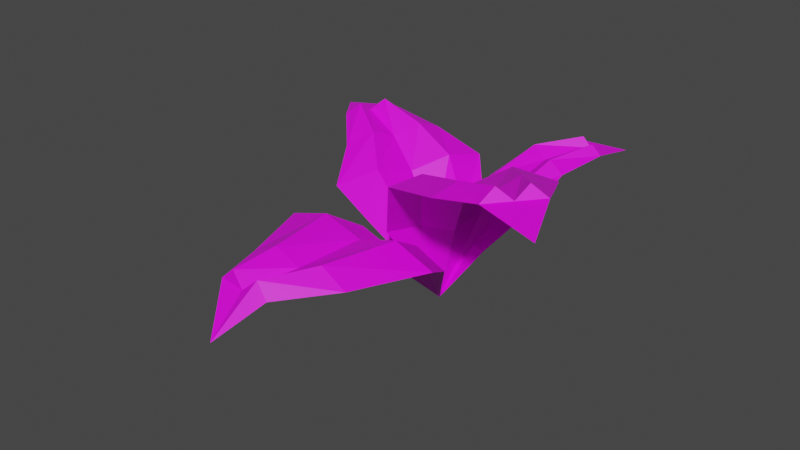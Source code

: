 # Source: shrub.blend  (saved by Blender 2.91.10; exported with 4.5.12 LTS)
import bpy
from mathutils import Matrix  # noqa: F401  (used for matrix-valued properties, if any)

bpy.ops.wm.read_factory_settings(use_empty=True)
scene = bpy.context.scene
scene.name = 'Scene'

# ---- collections
col_collection = bpy.data.collections.new('Collection'); scene.collection.children.link(col_collection)

# ---- images (referenced by path relative to the original .blend; pixels are not part of the script)
import os
ASSET_DIR = os.environ.get("B2B_ASSET_DIR", "")  # directory of the original .blend (textures are referenced by path, not embedded)
HERE = os.path.dirname(os.path.abspath(__file__))  # packed textures are extracted next to this script under _unpacked/

def load_image(name, relpath, width, height, colorspace="sRGB"):
    """Load a texture the original file referenced (path relative to the .blend, or extracted next to this script)."""
    p = next((c for c in (os.path.join(HERE, relpath), os.path.join(ASSET_DIR, relpath)) if relpath and os.path.exists(c)), "")
    if p:
        img = bpy.data.images.load(p, check_existing=True)
        img.name = name
    else:  # same state as the original file: an image datablock whose file is absent (Cycles renders it pink)
        img = bpy.data.images.new(name, width, height)
        img.source = "FILE"
        img.filepath = "//" + (relpath or name)
    img.colorspace_settings.name = colorspace
    return img
img_jimmyjam_colors_png = load_image('jimmyjam colors.png', 'jimmyjam colors.png', 1024, 1024, 'sRGB')

# ---- materials (node trees are filled in below, after node groups)
mat_material_001 = bpy.data.materials.new('Material.001')
mat_material_001.use_transparent_shadow = False

# ---- material node trees
mat_material_001.use_nodes = True; mat_material_001.node_tree.nodes.clear()
_N = mat_material_001.node_tree.nodes; _L = mat_material_001.node_tree.links
n0 = _N.new('ShaderNodeBsdfPrincipled'); n0.name = 'Principled BSDF'; n0.location = (10, 300)
n0.distribution = 'GGX'
n0.subsurface_method = 'BURLEY'
n0.inputs[3].default_value = 1.45
n0.inputs[27].default_value = (0.0, 0.0, 0.0, 1.0)
n0.inputs[28].default_value = 1.0
n1 = _N.new('ShaderNodeOutputMaterial'); n1.name = 'Material Output'; n1.location = (300, 300)
n2 = _N.new('ShaderNodeTexImage'); n2.name = 'Image Texture'; n2.location = (-295, 44)
n2.image = img_jimmyjam_colors_png
n2.interpolation = 'Closest'
_L.new(n0.outputs[0], n1.inputs[0])
_L.new(n2.outputs[0], n0.inputs[0])
n1.is_active_output = True

# ---- world
world_world = bpy.data.worlds.new('World'); scene.world = world_world
world_world.use_nodes = True; world_world.node_tree.nodes.clear()
_N = world_world.node_tree.nodes; _L = world_world.node_tree.links
n0 = _N.new('ShaderNodeOutputWorld'); n0.name = 'World Output'; n0.location = (300, 300)
n1 = _N.new('ShaderNodeBackground'); n1.name = 'Background'; n1.location = (10, 300)
n1.inputs[0].default_value = (0.05088, 0.05088, 0.05088, 1.0)
_L.new(n1.outputs[0], n0.inputs[0])
n0.is_active_output = True
world_world.color = (0.05088, 0.05088, 0.05088)
world_world.use_sun_shadow = False
world_world.sun_shadow_jitter_overblur = 0.0

# ---- meshes
me_plane = bpy.data.meshes.new('Plane')
me_plane.from_pydata([(-0.1664, -0.3858, 0.09229), (-0.07575, 0.05812, -0.03266), (-0.4219, -0.0648, 0.1058), (-0.5169, -0.1271, 0.1456), (-0.3678, -0.248, 0.1482), (-0.3201, -0.3199, 0.1431), (-0.0127, -0.3262, 0.1422), (0.2062, -0.2478, 0.1453), (0.3688, -0.1271, 0.1392), (0.2744, -0.06444, 0.1035), (-0.08956, -0.3199, 0.1632), (-0.1664, -0.326, 0.1431), (-0.2433, -0.3199, 0.1632), (0.0607, -0.2466, 0.1692), (-0.08494, -0.2454, 0.1499), (-0.2263, -0.2467, 0.1692), (0.1474, -0.1271, 0.1657), (-0.07403, -0.1271, 0.1456), (-0.2954, -0.1271, 0.1657), (0.1002, -0.06396, 0.1267), (-0.07383, -0.06367, 0.1063), (-0.2469, -0.06398, 0.1249), (1.024, -0.1828, 0.2716), (-0.1493, -0.04466, 0.1167), (0.03622, -0.1044, 0.2277), (0.4208, -0.1527, 0.2639), (0.7091, -0.1671, 0.2865), (0.9011, -0.09708, 0.2858), (0.7808, -0.02935, 0.2611), (0.5941, 0.07096, 0.222), (0.2806, 0.1083, 0.133), (0.8275, -0.1087, 0.3045), (0.8045, -0.132, 0.2866), (0.732, -0.1438, 0.3045), (0.6601, -0.05468, 0.2818), (0.5921, -0.09216, 0.2639), (0.4817, -0.1203, 0.2818), (0.424, 0.02787, 0.2456), (0.3113, -0.02848, 0.2277), (0.149, -0.07122, 0.2456), (0.1486, 0.07865, 0.14), (0.07008, 0.03682, 0.1078), (-0.05994, 0.004916, 0.1173), (0.5222, 0.2995, 0.1882), (0.2209, 0.05072, 0.08213), (0.4007, 0.09025, 0.1506), (0.4335, 0.1573, 0.1877), (0.4997, 0.2317, 0.1991), (0.3149, 0.2688, 0.1986), (0.09233, 0.2277, 0.181), (-0.1153, 0.2019, 0.1258), (-0.1709, 0.1422, 0.04245), (0.3477, 0.2538, 0.2122), (0.407, 0.2501, 0.1992), (0.4404, 0.2354, 0.2122), (0.1596, 0.2026, 0.2004), (0.2575, 0.1901, 0.1873), (0.3325, 0.1681, 0.2006), (-0.003627, 0.1664, 0.1494), (0.1377, 0.1439, 0.1432), (0.2539, 0.1108, 0.1629), (-0.07412, 0.1168, 0.04786), (0.03115, 0.09799, 0.05305), (0.1149, 0.06929, 0.07802), (-1.156, 0.203, 0.1767), (-0.09524, 0.1747, 0.1041), (-0.2871, 0.2404, 0.1359), (-0.5532, 0.2272, 0.169), (-0.8378, 0.2121, 0.1917), (-0.96, 0.1297, 0.1909), (-0.7828, 0.07363, 0.1663), (-0.6484, 0.005202, 0.1309), (-0.3736, -0.01167, 0.1014), (-0.8994, 0.1466, 0.2096), (-0.8982, 0.1708, 0.1917), (-0.839, 0.1878, 0.2096), (-0.6892, 0.1073, 0.1869), (-0.6574, 0.1487, 0.169), (-0.5763, 0.1844, 0.1869), (-0.512, 0.05803, 0.1517), (-0.4499, 0.1206, 0.133), (-0.3371, 0.1765, 0.1517), (-0.251, 0.03652, 0.09265), (-0.1988, 0.09038, 0.0564), (-0.114, 0.13, 0.09265)], [], [(19, 9, 1), (0, 6, 10, 11, 12, 5), (10, 6, 7, 13), (13, 7, 8, 16), (16, 8, 9, 19), (3, 18, 21, 2), (18, 17, 20, 21), (17, 16, 19, 20), (4, 15, 18, 3), (15, 14, 17, 18), (14, 13, 16, 17), (5, 12, 15, 4), (12, 11, 14, 15), (11, 10, 13, 14), (2, 21, 1), (21, 20, 1), (20, 19, 1), (40, 30, 1), (22, 27, 31, 32, 33, 26), (31, 27, 28, 34), (34, 28, 29, 37), (37, 29, 30, 40), (24, 39, 42, 23), (39, 38, 41, 42), (38, 37, 40, 41), (25, 36, 39, 24), (36, 35, 38, 39), (35, 34, 37, 38), (26, 33, 36, 25), (33, 32, 35, 36), (32, 31, 34, 35), (23, 42, 1), (42, 41, 1), (41, 40, 1), (61, 51, 1), (43, 48, 52, 53, 54, 47), (52, 48, 49, 55), (55, 49, 50, 58), (58, 50, 51, 61), (45, 60, 63, 44), (60, 59, 62, 63), (59, 58, 61, 62), (46, 57, 60, 45), (57, 56, 59, 60), (56, 55, 58, 59), (47, 54, 57, 46), (54, 53, 56, 57), (53, 52, 55, 56), (44, 63, 1), (63, 62, 1), (62, 61, 1), (82, 72, 1), (64, 69, 73, 74, 75, 68), (73, 69, 70, 76), (76, 70, 71, 79), (79, 71, 72, 82), (66, 81, 84, 65), (81, 80, 83, 84), (80, 79, 82, 83), (67, 78, 81, 66), (78, 77, 80, 81), (77, 76, 79, 80), (68, 75, 78, 67), (75, 74, 77, 78), (74, 73, 76, 77), (65, 84, 1), (84, 83, 1), (83, 82, 1)])
_uv = me_plane.uv_layers.new(name='UVMap')
_uv.uv.foreach_set('vector', [0.1501, 0.3646, 0.1501, 0.3646, 0.1501, 0.3646, 0.1501, 0.3646, 0.1501, 0.3646, 0.1501, 0.3646, 0.1501, 0.3646, 0.1501, 0.3646, 0.1501, 0.3646, 0.1501, 0.3646, 0.1501, 0.3646, 0.1501, 0.3646, 0.1501, 0.3646, 0.1501, 0.3646, 0.1501, 0.3646, 0.1501, 0.3646, 0.1501, 0.3646, 0.1501, 0.3646, 0.1501, 0.3646, 0.1501, 0.3646, 0.1501, 0.3646, 0.1501, 0.3646, 0.1501, 0.3646, 0.1501, 0.3646, 0.1501, 0.3646, 0.1501, 0.3646, 0.1501, 0.3646, 0.1501, 0.3646, 0.1501, 0.3646, 0.1501, 0.3646, 0.1501, 0.3646, 0.1501, 0.3646, 0.1501, 0.3646, 0.1501, 0.3646, 0.1501, 0.3646, 0.1501, 0.3646, 0.1501, 0.3646, 0.1501, 0.3646, 0.1501, 0.3646, 0.1501, 0.3646, 0.1501, 0.3646, 0.1501, 0.3646, 0.1501, 0.3646, 0.1501, 0.3646, 0.1501, 0.3646, 0.1501, 0.3646, 0.1501, 0.3646, 0.1501, 0.3646, 0.1501, 0.3646, 0.1501, 0.3646, 0.1501, 0.3646, 0.1501, 0.3646, 0.1501, 0.3646, 0.1501, 0.3646, 0.1501, 0.3646, 0.1501, 0.3646, 0.1501, 0.3646, 0.1501, 0.3646, 0.1501, 0.3646, 0.1501, 0.3646, 0.1501, 0.3646, 0.1501, 0.3646, 0.1501, 0.3646, 0.1501, 0.3646, 0.1501, 0.3646, 0.1501, 0.3646, 0.1501, 0.3646, 0.1501, 0.3646, 0.1501, 0.3646, 0.1501, 0.3646, 0.1501, 0.3646, 0.1501, 0.3646, 0.1501, 0.3646, 0.1501, 0.3646, 0.1501, 0.3646, 0.1501, 0.3646, 0.1501, 0.3646, 0.1501, 0.3646, 0.1501, 0.3646, 0.1501, 0.3646, 0.1501, 0.3646, 0.1501, 0.3646, 0.1501, 0.3646, 0.1501, 0.3646, 0.1501, 0.3646, 0.1501, 0.3646, 0.1501, 0.3646, 0.1501, 0.3646, 0.1501, 0.3646, 0.1501, 0.3646, 0.1501, 0.3646, 0.1501, 0.3646, 0.1501, 0.3646, 0.1501, 0.3646, 0.1501, 0.3646, 0.1501, 0.3646, 0.1501, 0.3646, 0.1501, 0.3646, 0.1501, 0.3646, 0.1501, 0.3646, 0.1501, 0.3646, 0.1501, 0.3646, 0.1501, 0.3646, 0.1501, 0.3646, 0.1501, 0.3646, 0.1501, 0.3646, 0.1501, 0.3646, 0.1501, 0.3646, 0.1501, 0.3646, 0.1501, 0.3646, 0.1501, 0.3646, 0.1501, 0.3646, 0.1501, 0.3646, 0.1501, 0.3646, 0.1501, 0.3646, 0.1501, 0.3646, 0.1501, 0.3646, 0.1501, 0.3646, 0.1501, 0.3646, 0.1501, 0.3646, 0.1501, 0.3646, 0.1501, 0.3646, 0.1501, 0.3646, 0.1501, 0.3646, 0.1501, 0.3646, 0.1501, 0.3646, 0.1501, 0.3646, 0.1501, 0.3646, 0.1501, 0.3646, 0.1501, 0.3646, 0.1501, 0.3646, 0.1501, 0.3646, 0.1501, 0.3646, 0.1501, 0.3646, 0.1501, 0.3646, 0.1501, 0.3646, 0.1501, 0.3646, 0.1501, 0.3646, 0.1501, 0.3646, 0.1501, 0.3646, 0.1501, 0.3646, 0.1501, 0.3646, 0.1501, 0.3646, 0.1501, 0.3646, 0.1501, 0.3646, 0.1501, 0.3646, 0.1501, 0.3646, 0.1501, 0.3646, 0.1501, 0.3646, 0.1501, 0.3646, 0.1501, 0.3646, 0.1501, 0.3646, 0.1501, 0.3646, 0.1501, 0.3646, 0.1501, 0.3646, 0.1501, 0.3646, 0.1501, 0.3646, 0.1501, 0.3646, 0.1501, 0.3646, 0.1501, 0.3646, 0.1501, 0.3646, 0.1501, 0.3646, 0.1501, 0.3646, 0.1501, 0.3646, 0.1501, 0.3646, 0.1501, 0.3646, 0.1501, 0.3646, 0.1501, 0.3646, 0.1501, 0.3646, 0.1501, 0.3646, 0.1501, 0.3646, 0.1501, 0.3646, 0.1501, 0.3646, 0.1501, 0.3646, 0.1501, 0.3646, 0.1501, 0.3646, 0.1501, 0.3646, 0.1501, 0.3646, 0.1501, 0.3646, 0.1501, 0.3646, 0.1501, 0.3646, 0.1501, 0.3646, 0.1501, 0.3646, 0.1501, 0.3646, 0.1501, 0.3646, 0.1501, 0.3646, 0.1501, 0.3646, 0.1501, 0.3646, 0.1501, 0.3646, 0.1501, 0.3646, 0.1501, 0.3646, 0.1501, 0.3646, 0.1501, 0.3646, 0.1501, 0.3646, 0.1501, 0.3646, 0.1501, 0.3646, 0.1501, 0.3646, 0.1501, 0.3646, 0.1501, 0.3646, 0.1501, 0.3646, 0.1501, 0.3646, 0.1501, 0.3646, 0.1501, 0.3646, 0.1501, 0.3646, 0.1501, 0.3646, 0.1501, 0.3646, 0.1501, 0.3646, 0.1501, 0.3646, 0.1501, 0.3646, 0.1501, 0.3646, 0.1501, 0.3646, 0.1501, 0.3646, 0.1501, 0.3646, 0.1501, 0.3646, 0.1501, 0.3646, 0.1501, 0.3646, 0.1501, 0.3646, 0.1501, 0.3646, 0.1501, 0.3646, 0.1501, 0.3646, 0.1501, 0.3646, 0.1501, 0.3646, 0.1501, 0.3646, 0.1501, 0.3646, 0.1501, 0.3646, 0.1501, 0.3646, 0.1501, 0.3646, 0.1501, 0.3646, 0.1501, 0.3646, 0.1501, 0.3646, 0.1501, 0.3646, 0.1501, 0.3646, 0.1501, 0.3646, 0.1501, 0.3646, 0.1501, 0.3646, 0.1501, 0.3646, 0.1501, 0.3646, 0.1501, 0.3646, 0.1501, 0.3646, 0.1501, 0.3646, 0.1501, 0.3646, 0.1501, 0.3646, 0.1501, 0.3646, 0.1501, 0.3646, 0.1501, 0.3646, 0.1501, 0.3646, 0.1501, 0.3646, 0.1501, 0.3646, 0.1501, 0.3646, 0.1501, 0.3646, 0.1501, 0.3646, 0.1501, 0.3646, 0.1501, 0.3646, 0.1501, 0.3646, 0.1501, 0.3646, 0.1501, 0.3646, 0.1501, 0.3646, 0.1501, 0.3646, 0.1501, 0.3646, 0.1501, 0.3646, 0.1501, 0.3646, 0.1501, 0.3646, 0.1501, 0.3646, 0.1501, 0.3646])
me_plane.materials.append(mat_material_001)
me_plane.use_remesh_fix_poles = True
me_plane.use_remesh_preserve_attributes = False
me_plane.use_mirror_vertex_groups = False
me_plane.update()

# ---- objects
ob_plane = bpy.data.objects.new('Plane', me_plane)

# ---- transforms, parenting, visibility, modifiers, constraints
ob_plane.location = (0.0, 0.0, 0.0)
ob_plane.scale = (0.2917, 1.0, 1.0)
ob_plane.lineart.crease_threshold = 0.0

# ---- collection membership
col_collection.objects.link(ob_plane)

# ---- scene / render settings (as saved in the file)
scene.frame_start = 1; scene.frame_end = 250; scene.frame_set(1)
scene.render.engine = 'BLENDER_EEVEE_NEXT'
scene.cycles.use_denoising = False
scene.cycles.samples = 128
scene.cycles.sampling_pattern = 'TABULATED_SOBOL'
scene.cycles.use_adaptive_sampling = False
scene.cycles.use_light_tree = False
scene.view_settings.view_transform = 'Filmic'
bpy.context.view_layer.update()

# ---- added for rendering (the .blend has no active camera and no usable light): camera, sun
cam_auto = bpy.data.cameras.new('AutoCamera')
cam_auto.lens = 50.0
cam_auto.sensor_width = 36.0
cam_auto.clip_end = 1000.0
ob_auto_camera = bpy.data.objects.new('AutoCamera', cam_auto)
scene.collection.objects.link(ob_auto_camera)
ob_auto_camera.location = (0.900404, -1.1467, 0.871607)
ob_auto_camera.rotation_euler = (1.09748, -7.21219e-08, 0.694738)
scene.camera = ob_auto_camera
light_auto_sun = bpy.data.lights.new('AutoSun', 'SUN')
light_auto_sun.energy = 3.0
light_auto_sun.angle = 0.0523599
ob_auto_sun = bpy.data.objects.new('AutoSun', light_auto_sun)
scene.collection.objects.link(ob_auto_sun)
ob_auto_sun.rotation_euler = (0.872665, 0.174533, 0.523599)
bpy.context.view_layer.update()
